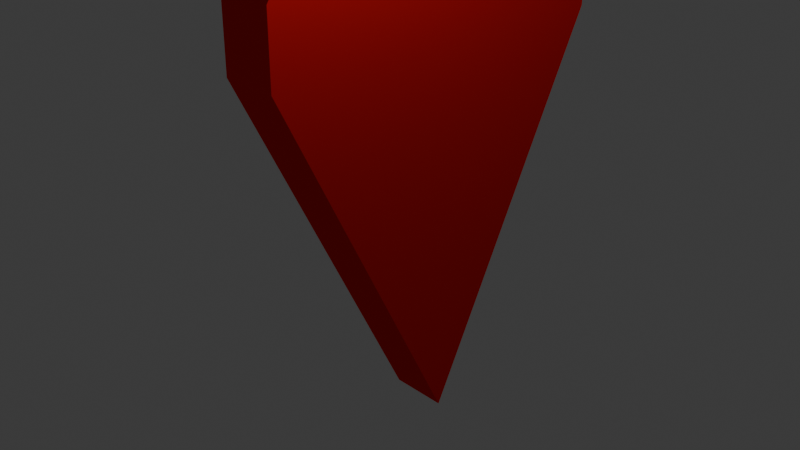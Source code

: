 # Source: waypoint.blend  (saved by Blender 4.2.66; exported with 4.5.12 LTS)
import bpy
from mathutils import Matrix  # noqa: F401  (used for matrix-valued properties, if any)

bpy.ops.wm.read_factory_settings(use_empty=True)
scene = bpy.context.scene
scene.name = 'Scene'

# ---- collections
col_collection = bpy.data.collections.new('Collection'); scene.collection.children.link(col_collection)

# ---- materials (node trees are filled in below, after node groups)
mat_neo_001 = bpy.data.materials.new('neo.001')

# ---- material node trees
mat_neo_001.use_nodes = True; mat_neo_001.node_tree.nodes.clear()
_N = mat_neo_001.node_tree.nodes; _L = mat_neo_001.node_tree.links
n0 = _N.new('ShaderNodeOutputMaterial'); n0.name = 'Material Output'; n0.location = (300, 300)
n1 = _N.new('ShaderNodeBsdfAnisotropic'); n1.name = 'Glossy BSDF'; n1.location = (10, 300)
n1.inputs[0].default_value = (1.0, 0.003692, 0.0, 1.0)
_L.new(n1.outputs[0], n0.inputs[0])
n0.is_active_output = True

# ---- world
world_world = bpy.data.worlds.new('World'); scene.world = world_world
world_world.use_nodes = True; world_world.node_tree.nodes.clear()
_N = world_world.node_tree.nodes; _L = world_world.node_tree.links
n0 = _N.new('ShaderNodeOutputWorld'); n0.name = 'World Output'; n0.location = (300, 300)
n1 = _N.new('ShaderNodeBackground'); n1.name = 'Background'; n1.location = (10, 300)
n1.inputs[0].default_value = (0.05088, 0.05088, 0.05088, 1.0)
_L.new(n1.outputs[0], n0.inputs[0])
n0.is_active_output = True
world_world.color = (0.05088, 0.05088, 0.05088)
world_world.sun_shadow_jitter_overblur = 0.0

# ---- cameras
cam_camera = bpy.data.cameras.new('Camera')
cam_camera.clip_end = 100.0
cam_camera.ortho_scale = 7.314

# ---- lights
light_light = bpy.data.lights.new('Light', 'POINT')
light_light.energy = 1000.0
light_light.shadow_soft_size = 0.1

# ---- meshes
me_cone = bpy.data.meshes.new('Cone')
me_cone.from_pydata([(0.0, 1.0, -1.0), (0.0, -1.0, -1.0), (0.0, 0.0, 1.0), (-7.124e-09, 1.0, -1.373), (-7.124e-09, -1.0, -1.373), (-2.084e-07, 0.7965, -1.701), (-2.084e-07, -0.7965, -1.701), (3.715e-07, 0.3989, -1.93), (3.715e-07, -0.3989, -1.93), (-3.893e-07, 0.1757, -1.971), (-3.893e-07, -0.1757, -1.971), (-0.3088, 1.0, -1.0), (-0.3088, 0.0, 1.0), (-0.3088, -1.0, -1.0), (-0.3088, -1.0, -1.373), (-0.3088, 1.0, -1.373), (-0.3088, 0.7965, -1.701), (-0.3088, -0.7965, -1.701), (-0.3088, 0.3989, -1.93), (-0.3088, -0.3989, -1.93), (-0.3088, 0.1757, -1.971), (-0.3088, -0.1757, -1.971)], [], [(2, 0, 3, 5, 7, 9, 10, 8, 6, 4, 1), (12, 13, 14, 17, 19, 21, 20, 18, 16, 15, 11), (4, 6, 17, 14), (1, 4, 14, 13), (9, 7, 18, 20), (7, 5, 16, 18), (3, 0, 11, 15), (8, 10, 21, 19), (0, 2, 12, 11), (6, 8, 19, 17), (5, 3, 15, 16), (2, 1, 13, 12), (10, 9, 20, 21)])
_uv = me_cone.uv_layers.new(name='UVMap')
_uv.uv.foreach_set('vector', [0.0, 0.0, 0.0, 0.0, 0.0, 0.0, 0.0, 0.0, 0.0, 0.0, 0.0, 0.0, 0.0, 0.0, 0.0, 0.0, 0.0, 0.0, 0.0, 0.0, 0.0, 0.0, 0.0, 0.0, 0.0, 0.0, 0.0, 0.0, 0.0, 0.0, 0.0, 0.0, 0.0, 0.0, 0.0, 0.0, 0.0, 0.0, 0.0, 0.0, 0.0, 0.0, 0.0, 0.0, 0.0, 0.0, 0.0, 0.0, 0.0, 0.0, 0.0, 0.0, 0.0, 0.0, 0.0, 0.0, 0.0, 0.0, 0.0, 0.0, 0.0, 0.0, 0.0, 0.0, 0.0, 0.0, 0.0, 0.0, 0.0, 0.0, 0.0, 0.0, 0.0, 0.0, 0.0, 0.0, 0.0, 0.0, 0.0, 0.0, 0.0, 0.0, 0.0, 0.0, 0.0, 0.0, 0.0, 0.0, 0.0, 0.0, 0.0, 0.0, 0.0, 0.0, 0.0, 0.0, 0.0, 0.0, 0.0, 0.0, 0.0, 0.0, 0.0, 0.0, 0.0, 0.0, 0.0, 0.0, 0.0, 0.0, 0.0, 0.0, 0.0, 0.0, 0.0, 0.0, 0.0, 0.0, 0.0, 0.0, 0.0, 0.0, 0.0, 0.0, 0.0, 0.0, 0.0, 0.0, 0.0, 0.0, 0.0, 0.0])
me_cone.materials.append(mat_neo_001)
me_cone.update()

# ---- objects
ob_light = bpy.data.objects.new('Light', light_light)
ob_camera = bpy.data.objects.new('Camera', cam_camera)
ob_cone = bpy.data.objects.new('Cone', me_cone)

# ---- transforms, parenting, visibility, modifiers, constraints
ob_light.location = (4.076, 1.005, 5.904)
ob_light.rotation_euler = (0.6503, 0.05522, 1.866)
ob_light.lock_rotations_4d = False
ob_light.empty_display_type = 'ARROWS'
ob_light.color = (0.0, 0.0, 0.0, 0.0)
ob_light.lineart.crease_threshold = 0.0
ob_camera.location = (7.359, -6.926, 4.958)
ob_camera.rotation_euler = (1.109, 0.0, 0.8149)
ob_camera.lock_rotations_4d = False
ob_camera.empty_display_type = 'ARROWS'
ob_camera.color = (0.0, 0.0, 0.0, 0.0)
ob_camera.display_type = 'WIRE'
ob_camera.lineart.crease_threshold = 0.0
ob_cone.location = (0.0, 0.0, 0.0)
ob_cone.rotation_euler = (-0.0, 3.142, -0.0)
ob_cone.scale = (1.957, 1.957, 1.957)

# ---- collection membership
col_collection.objects.link(ob_light)
col_collection.objects.link(ob_camera)
col_collection.objects.link(ob_cone)

# ---- scene / render settings (as saved in the file)
scene.camera = ob_camera
scene.frame_start = 1; scene.frame_end = 250; scene.frame_set(1)
scene.render.engine = 'BLENDER_EEVEE_NEXT'
bpy.context.view_layer.update()
